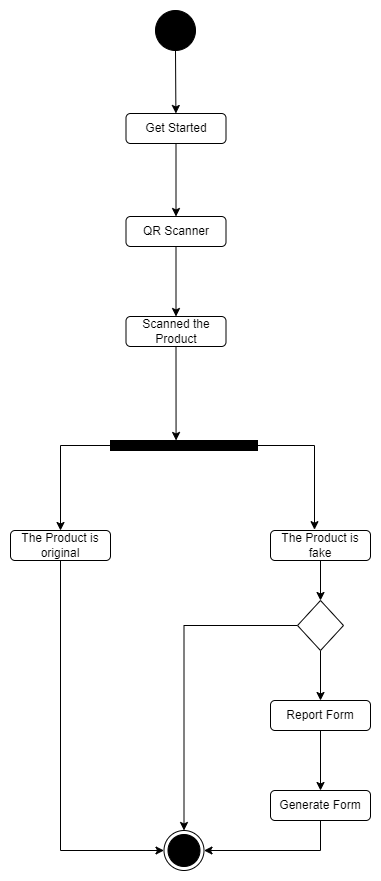

The diagram above was exported from draw.io. Its source (the exported page's mxGraphModel, read from the mxfile embedded in the PNG):
<mxGraphModel dx="868" dy="393" grid="1" gridSize="10" guides="1" tooltips="1" connect="1" arrows="1" fold="1" page="1" pageScale="1" pageWidth="850" pageHeight="1100" math="0" shadow="0">
  <root>
    <mxCell id="0" />
    <mxCell id="1" parent="0" />
    <mxCell id="7ip_Cy_T-ehBLFqvvtyA-1" value="" style="ellipse;whiteSpace=wrap;html=1;rounded=0;shadow=0;comic=0;labelBackgroundColor=none;strokeWidth=1;fillColor=#000000;fontFamily=Verdana;fontSize=12;align=center;" parent="1" vertex="1">
      <mxGeometry x="405" y="300" width="40" height="40" as="geometry" />
    </mxCell>
    <mxCell id="7ip_Cy_T-ehBLFqvvtyA-4" value="" style="endArrow=classic;html=1;rounded=0;exitX=0.5;exitY=1;exitDx=0;exitDy=0;" parent="1" source="7ip_Cy_T-ehBLFqvvtyA-1" target="7ip_Cy_T-ehBLFqvvtyA-16" edge="1">
      <mxGeometry width="50" height="50" relative="1" as="geometry">
        <mxPoint x="120" y="180" as="sourcePoint" />
        <mxPoint x="425.5" y="410" as="targetPoint" />
      </mxGeometry>
    </mxCell>
    <mxCell id="7ip_Cy_T-ehBLFqvvtyA-45" style="edgeStyle=orthogonalEdgeStyle;rounded=0;orthogonalLoop=1;jettySize=auto;html=1;entryX=0.5;entryY=0;entryDx=0;entryDy=0;" parent="1" source="7ip_Cy_T-ehBLFqvvtyA-16" target="7ip_Cy_T-ehBLFqvvtyA-21" edge="1">
      <mxGeometry relative="1" as="geometry" />
    </mxCell>
    <mxCell id="7ip_Cy_T-ehBLFqvvtyA-16" value="Get Started" style="rounded=1;whiteSpace=wrap;html=1;" parent="1" vertex="1">
      <mxGeometry x="375.5" y="403" width="100" height="30" as="geometry" />
    </mxCell>
    <mxCell id="7ip_Cy_T-ehBLFqvvtyA-46" style="edgeStyle=orthogonalEdgeStyle;rounded=0;orthogonalLoop=1;jettySize=auto;html=1;entryX=0.5;entryY=0;entryDx=0;entryDy=0;" parent="1" source="7ip_Cy_T-ehBLFqvvtyA-21" target="7ip_Cy_T-ehBLFqvvtyA-32" edge="1">
      <mxGeometry relative="1" as="geometry" />
    </mxCell>
    <mxCell id="7ip_Cy_T-ehBLFqvvtyA-21" value="QR Scanner" style="rounded=1;whiteSpace=wrap;html=1;" parent="1" vertex="1">
      <mxGeometry x="375.5" y="506" width="100" height="30" as="geometry" />
    </mxCell>
    <mxCell id="7ip_Cy_T-ehBLFqvvtyA-32" value="Scanned the Product" style="rounded=1;whiteSpace=wrap;html=1;" parent="1" vertex="1">
      <mxGeometry x="375.5" y="606" width="100" height="30" as="geometry" />
    </mxCell>
    <mxCell id="7ip_Cy_T-ehBLFqvvtyA-53" style="edgeStyle=orthogonalEdgeStyle;rounded=0;orthogonalLoop=1;jettySize=auto;html=1;entryX=0.5;entryY=0;entryDx=0;entryDy=0;exitX=0;exitY=0.5;exitDx=0;exitDy=0;" parent="1" source="7ip_Cy_T-ehBLFqvvtyA-42" target="7ip_Cy_T-ehBLFqvvtyA-47" edge="1">
      <mxGeometry relative="1" as="geometry" />
    </mxCell>
    <mxCell id="7ip_Cy_T-ehBLFqvvtyA-42" value="" style="whiteSpace=wrap;html=1;rounded=0;shadow=0;comic=0;labelBackgroundColor=none;strokeWidth=1;fillColor=#000000;fontFamily=Verdana;fontSize=12;align=center;rotation=0;" parent="1" vertex="1">
      <mxGeometry x="360" y="730" width="147" height="10" as="geometry" />
    </mxCell>
    <mxCell id="7ip_Cy_T-ehBLFqvvtyA-43" value="" style="ellipse;html=1;shape=endState;fillColor=#000000;strokeColor=#000000;" parent="1" vertex="1">
      <mxGeometry x="413.5" y="1120" width="40" height="40" as="geometry" />
    </mxCell>
    <mxCell id="7ip_Cy_T-ehBLFqvvtyA-55" style="edgeStyle=orthogonalEdgeStyle;rounded=0;orthogonalLoop=1;jettySize=auto;html=1;entryX=0;entryY=0.5;entryDx=0;entryDy=0;" parent="1" source="7ip_Cy_T-ehBLFqvvtyA-47" target="7ip_Cy_T-ehBLFqvvtyA-43" edge="1">
      <mxGeometry relative="1" as="geometry">
        <mxPoint x="310" y="1030" as="targetPoint" />
        <Array as="points">
          <mxPoint x="310" y="1140" />
        </Array>
      </mxGeometry>
    </mxCell>
    <mxCell id="7ip_Cy_T-ehBLFqvvtyA-47" value="The Product is original" style="rounded=1;whiteSpace=wrap;html=1;" parent="1" vertex="1">
      <mxGeometry x="260" y="820" width="100" height="30" as="geometry" />
    </mxCell>
    <mxCell id="7ip_Cy_T-ehBLFqvvtyA-51" value="" style="endArrow=classic;html=1;rounded=0;exitX=0.5;exitY=1;exitDx=0;exitDy=0;entryX=0.446;entryY=-0.003;entryDx=0;entryDy=0;entryPerimeter=0;" parent="1" source="7ip_Cy_T-ehBLFqvvtyA-32" target="7ip_Cy_T-ehBLFqvvtyA-42" edge="1">
      <mxGeometry width="50" height="50" relative="1" as="geometry">
        <mxPoint x="280" y="740" as="sourcePoint" />
        <mxPoint x="330" y="690" as="targetPoint" />
      </mxGeometry>
    </mxCell>
    <mxCell id="7ip_Cy_T-ehBLFqvvtyA-57" style="edgeStyle=orthogonalEdgeStyle;rounded=0;orthogonalLoop=1;jettySize=auto;html=1;" parent="1" source="7ip_Cy_T-ehBLFqvvtyA-52" edge="1">
      <mxGeometry relative="1" as="geometry">
        <mxPoint x="570" y="890" as="targetPoint" />
      </mxGeometry>
    </mxCell>
    <mxCell id="7ip_Cy_T-ehBLFqvvtyA-52" value="The Product is fake" style="rounded=1;whiteSpace=wrap;html=1;" parent="1" vertex="1">
      <mxGeometry x="520" y="820" width="100" height="30" as="geometry" />
    </mxCell>
    <mxCell id="7ip_Cy_T-ehBLFqvvtyA-54" style="edgeStyle=orthogonalEdgeStyle;rounded=0;orthogonalLoop=1;jettySize=auto;html=1;entryX=0.44;entryY=-0.028;entryDx=0;entryDy=0;exitX=1;exitY=0.5;exitDx=0;exitDy=0;entryPerimeter=0;" parent="1" source="7ip_Cy_T-ehBLFqvvtyA-42" target="7ip_Cy_T-ehBLFqvvtyA-52" edge="1">
      <mxGeometry relative="1" as="geometry">
        <mxPoint x="370" y="745" as="sourcePoint" />
        <mxPoint x="320" y="830" as="targetPoint" />
      </mxGeometry>
    </mxCell>
    <mxCell id="7ip_Cy_T-ehBLFqvvtyA-59" style="edgeStyle=orthogonalEdgeStyle;rounded=0;orthogonalLoop=1;jettySize=auto;html=1;entryX=0.5;entryY=0;entryDx=0;entryDy=0;" parent="1" source="7ip_Cy_T-ehBLFqvvtyA-56" target="7ip_Cy_T-ehBLFqvvtyA-58" edge="1">
      <mxGeometry relative="1" as="geometry" />
    </mxCell>
    <mxCell id="7ip_Cy_T-ehBLFqvvtyA-56" value="Report Form" style="rounded=1;whiteSpace=wrap;html=1;" parent="1" vertex="1">
      <mxGeometry x="520" y="990" width="100" height="30" as="geometry" />
    </mxCell>
    <mxCell id="7ip_Cy_T-ehBLFqvvtyA-60" style="edgeStyle=orthogonalEdgeStyle;rounded=0;orthogonalLoop=1;jettySize=auto;html=1;exitX=0.5;exitY=1;exitDx=0;exitDy=0;entryX=1;entryY=0.5;entryDx=0;entryDy=0;" parent="1" source="7ip_Cy_T-ehBLFqvvtyA-58" target="7ip_Cy_T-ehBLFqvvtyA-43" edge="1">
      <mxGeometry relative="1" as="geometry">
        <mxPoint x="480" y="1030" as="targetPoint" />
      </mxGeometry>
    </mxCell>
    <mxCell id="7ip_Cy_T-ehBLFqvvtyA-58" value="Generate Form" style="rounded=1;whiteSpace=wrap;html=1;" parent="1" vertex="1">
      <mxGeometry x="520" y="1080" width="100" height="30" as="geometry" />
    </mxCell>
    <mxCell id="IL0ykCXCB02_BNHGB6v2-2" style="edgeStyle=orthogonalEdgeStyle;rounded=0;orthogonalLoop=1;jettySize=auto;html=1;entryX=0.5;entryY=0;entryDx=0;entryDy=0;" parent="1" source="IL0ykCXCB02_BNHGB6v2-1" target="7ip_Cy_T-ehBLFqvvtyA-56" edge="1">
      <mxGeometry relative="1" as="geometry" />
    </mxCell>
    <mxCell id="IL0ykCXCB02_BNHGB6v2-3" style="edgeStyle=orthogonalEdgeStyle;rounded=0;orthogonalLoop=1;jettySize=auto;html=1;entryX=0.5;entryY=0;entryDx=0;entryDy=0;" parent="1" source="IL0ykCXCB02_BNHGB6v2-1" target="7ip_Cy_T-ehBLFqvvtyA-43" edge="1">
      <mxGeometry relative="1" as="geometry">
        <mxPoint x="430" y="920" as="targetPoint" />
      </mxGeometry>
    </mxCell>
    <mxCell id="IL0ykCXCB02_BNHGB6v2-1" value="" style="rhombus;whiteSpace=wrap;html=1;" parent="1" vertex="1">
      <mxGeometry x="547" y="890" width="46" height="50" as="geometry" />
    </mxCell>
  </root>
</mxGraphModel>